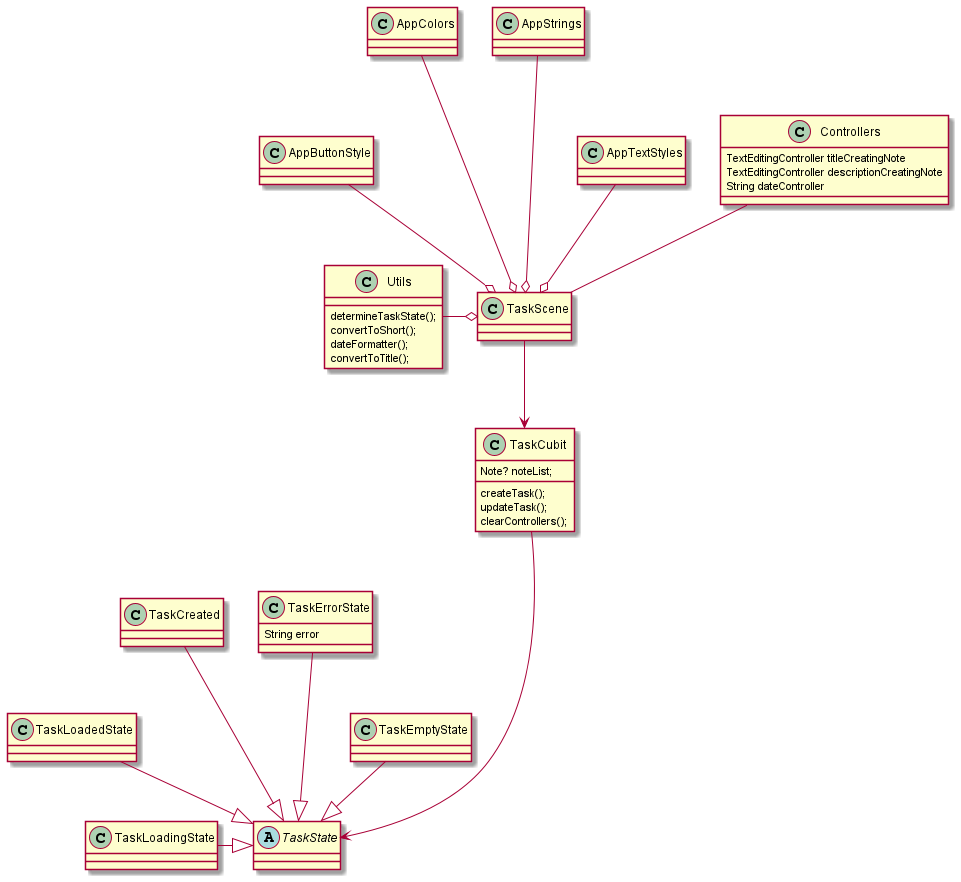

The diagram above was rendered by PlantUML. Its source (embedded in the PNG):
@startuml
'https://plantuml.com/class-diagram

abstract class TaskState

class TaskLoadingState
class TaskLoadedState
class TaskCreated
class TaskErrorState{
    String error
}
class TaskEmptyState
class TaskCubit{
    Note? noteList;
    createTask();
    updateTask();
    clearControllers();
}
class TaskScene
class AppButtonStyle
class AppColors
class AppStrings
class AppTextStyles
class Controllers{
TextEditingController titleCreatingNote
TextEditingController descriptionCreatingNote
String dateController
}
class Utils{
    determineTaskState();
    convertToShort();
    dateFormatter();
    convertToTitle();
}

TaskLoadingState -|>  TaskState
TaskLoadedState --|> TaskState
TaskCreated ---|> TaskState
TaskErrorState ---|> TaskState
TaskEmptyState --|> TaskState
TaskCubit ----> TaskState
TaskScene --> TaskCubit
Utils -o TaskScene
Controllers --O TaskScene
AppButtonStyle --o TaskScene
AppColors ---o TaskScene
AppStrings ---o TaskScene
AppTextStyles --o TaskScene
@enduml